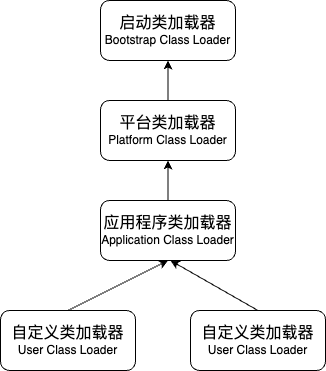

The diagram above was exported from draw.io. Its source (the exported page's mxGraphModel, read from the mxfile embedded in the PNG):
<mxGraphModel dx="974" dy="743" grid="1" gridSize="10" guides="1" tooltips="1" connect="1" arrows="1" fold="1" page="1" pageScale="1" pageWidth="850" pageHeight="1100" math="0" shadow="0">
  <root>
    <mxCell id="0" />
    <mxCell id="1" parent="0" />
    <mxCell id="i1nvre9bSyWVZO9CjZ5O-1" value="&lt;font style=&quot;font-size: 16px;&quot;&gt;启动类加载器&lt;/font&gt;&lt;br&gt;Bootstrap Class Loader" style="rounded=1;whiteSpace=wrap;html=1;" parent="1" vertex="1">
      <mxGeometry x="250" y="180" width="135" height="60" as="geometry" />
    </mxCell>
    <mxCell id="i1nvre9bSyWVZO9CjZ5O-9" style="edgeStyle=none;rounded=0;orthogonalLoop=1;jettySize=auto;html=1;exitX=0.5;exitY=0;exitDx=0;exitDy=0;entryX=0.5;entryY=1;entryDx=0;entryDy=0;fontSize=16;" parent="1" source="i1nvre9bSyWVZO9CjZ5O-2" target="i1nvre9bSyWVZO9CjZ5O-1" edge="1">
      <mxGeometry relative="1" as="geometry" />
    </mxCell>
    <mxCell id="i1nvre9bSyWVZO9CjZ5O-2" value="&lt;font style=&quot;font-size: 16px;&quot;&gt;平台类加载器&lt;/font&gt;&lt;br&gt;Platform Class Loader" style="rounded=1;whiteSpace=wrap;html=1;" parent="1" vertex="1">
      <mxGeometry x="250" y="280" width="135" height="60" as="geometry" />
    </mxCell>
    <mxCell id="i1nvre9bSyWVZO9CjZ5O-8" style="edgeStyle=none;rounded=0;orthogonalLoop=1;jettySize=auto;html=1;exitX=0.5;exitY=0;exitDx=0;exitDy=0;entryX=0.5;entryY=1;entryDx=0;entryDy=0;fontSize=16;" parent="1" source="i1nvre9bSyWVZO9CjZ5O-3" target="i1nvre9bSyWVZO9CjZ5O-2" edge="1">
      <mxGeometry relative="1" as="geometry" />
    </mxCell>
    <mxCell id="i1nvre9bSyWVZO9CjZ5O-3" value="&lt;font style=&quot;font-size: 16px;&quot;&gt;应用程序类加载器&lt;/font&gt;&lt;br&gt;Application Class Loader" style="rounded=1;whiteSpace=wrap;html=1;" parent="1" vertex="1">
      <mxGeometry x="250" y="380" width="135" height="60" as="geometry" />
    </mxCell>
    <mxCell id="i1nvre9bSyWVZO9CjZ5O-6" style="rounded=0;orthogonalLoop=1;jettySize=auto;html=1;exitX=0.5;exitY=0;exitDx=0;exitDy=0;entryX=0.5;entryY=1;entryDx=0;entryDy=0;fontSize=16;" parent="1" source="i1nvre9bSyWVZO9CjZ5O-4" target="i1nvre9bSyWVZO9CjZ5O-3" edge="1">
      <mxGeometry relative="1" as="geometry" />
    </mxCell>
    <mxCell id="i1nvre9bSyWVZO9CjZ5O-4" value="&lt;font style=&quot;font-size: 16px;&quot;&gt;自定义类加载器&lt;/font&gt;&lt;br&gt;User Class Loader" style="rounded=1;whiteSpace=wrap;html=1;" parent="1" vertex="1">
      <mxGeometry x="150" y="490" width="135" height="60" as="geometry" />
    </mxCell>
    <mxCell id="i1nvre9bSyWVZO9CjZ5O-7" style="edgeStyle=none;rounded=0;orthogonalLoop=1;jettySize=auto;html=1;exitX=0.5;exitY=0;exitDx=0;exitDy=0;fontSize=16;" parent="1" source="i1nvre9bSyWVZO9CjZ5O-5" edge="1">
      <mxGeometry relative="1" as="geometry">
        <mxPoint x="320" y="440" as="targetPoint" />
      </mxGeometry>
    </mxCell>
    <mxCell id="i1nvre9bSyWVZO9CjZ5O-5" value="&lt;font style=&quot;font-size: 16px;&quot;&gt;自定义类加载器&lt;/font&gt;&lt;br&gt;User Class Loader" style="rounded=1;whiteSpace=wrap;html=1;" parent="1" vertex="1">
      <mxGeometry x="340" y="490" width="135" height="60" as="geometry" />
    </mxCell>
  </root>
</mxGraphModel>